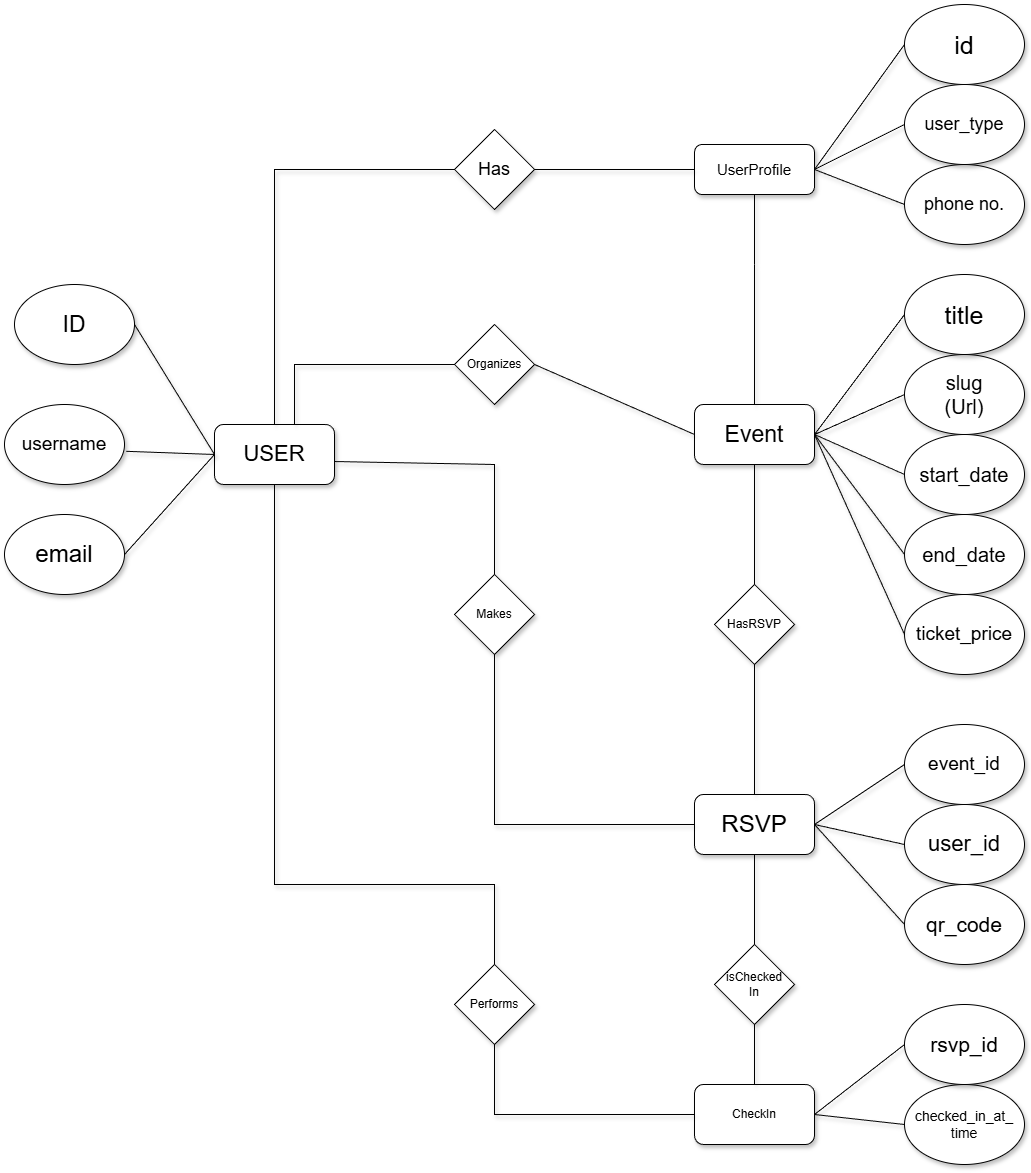

The diagram above was exported from draw.io. Its source (the exported page's mxGraphModel, read from the mxfile embedded in the PNG):
<mxGraphModel dx="2934" dy="2248" grid="1" gridSize="10" guides="1" tooltips="1" connect="1" arrows="1" fold="1" page="1" pageScale="1" pageWidth="850" pageHeight="1100" math="0" shadow="0">
  <root>
    <mxCell id="0" />
    <mxCell id="1" parent="0" />
    <mxCell id="_hWgkGH5sIbfHWMFVwRC-1" parent="1" style="rounded=1;whiteSpace=wrap;html=1;shadow=1;" value="&lt;font style=&quot;font-size: 22px;&quot;&gt;USER&lt;/font&gt;" vertex="1">
      <mxGeometry height="60" width="120" x="40" y="300" as="geometry" />
    </mxCell>
    <mxCell id="_hWgkGH5sIbfHWMFVwRC-2" parent="1" style="rounded=1;whiteSpace=wrap;html=1;shadow=1;" value="&lt;font style=&quot;font-size: 24px;&quot;&gt;RSVP&lt;/font&gt;" vertex="1">
      <mxGeometry height="60" width="120" x="520" y="670" as="geometry" />
    </mxCell>
    <mxCell id="_hWgkGH5sIbfHWMFVwRC-3" parent="1" style="rounded=1;whiteSpace=wrap;html=1;shadow=1;" value="CheckIn" vertex="1">
      <mxGeometry height="60" width="120" x="520" y="960" as="geometry" />
    </mxCell>
    <mxCell id="_hWgkGH5sIbfHWMFVwRC-4" parent="1" style="rounded=1;whiteSpace=wrap;html=1;shadow=1;" value="&lt;font style=&quot;font-size: 23px;&quot;&gt;Event&lt;/font&gt;" vertex="1">
      <mxGeometry height="60" width="120" x="520" y="280" as="geometry" />
    </mxCell>
    <mxCell id="_hWgkGH5sIbfHWMFVwRC-5" parent="1" style="rounded=1;whiteSpace=wrap;html=1;shadow=1;" value="&lt;font style=&quot;font-size: 15px;&quot;&gt;UserProfile&lt;/font&gt;" vertex="1">
      <mxGeometry height="50" width="120" x="520" y="20" as="geometry" />
    </mxCell>
    <mxCell id="_hWgkGH5sIbfHWMFVwRC-6" parent="1" style="rhombus;whiteSpace=wrap;html=1;shadow=1;" value="isChecked&lt;div&gt;In&lt;/div&gt;" vertex="1">
      <mxGeometry height="80" width="80" x="540" y="820" as="geometry" />
    </mxCell>
    <mxCell id="_hWgkGH5sIbfHWMFVwRC-7" parent="1" style="rhombus;whiteSpace=wrap;html=1;shadow=1;" value="HasRSVP" vertex="1">
      <mxGeometry height="80" width="80" x="540" y="460" as="geometry" />
    </mxCell>
    <mxCell id="_hWgkGH5sIbfHWMFVwRC-9" parent="1" style="rhombus;whiteSpace=wrap;html=1;shadow=1;" value="Makes" vertex="1">
      <mxGeometry height="80" width="80" x="280" y="450" as="geometry" />
    </mxCell>
    <mxCell id="_hWgkGH5sIbfHWMFVwRC-10" parent="1" style="rhombus;whiteSpace=wrap;html=1;shadow=1;" value="Performs" vertex="1">
      <mxGeometry height="80" width="80" x="280" y="840" as="geometry" />
    </mxCell>
    <mxCell id="_hWgkGH5sIbfHWMFVwRC-11" parent="1" style="rhombus;whiteSpace=wrap;html=1;shadow=1;" value="Organizes" vertex="1">
      <mxGeometry height="80" width="80" x="280" y="200" as="geometry" />
    </mxCell>
    <mxCell id="_hWgkGH5sIbfHWMFVwRC-12" parent="1" style="rhombus;whiteSpace=wrap;html=1;shadow=1;" value="&lt;font style=&quot;font-size: 18px;&quot;&gt;Has&lt;/font&gt;" vertex="1">
      <mxGeometry height="80" width="80" x="280" y="5" as="geometry" />
    </mxCell>
    <mxCell id="_hWgkGH5sIbfHWMFVwRC-19" edge="1" parent="1" source="_hWgkGH5sIbfHWMFVwRC-10" style="endArrow=none;html=1;rounded=0;entryX=0;entryY=0.5;entryDx=0;entryDy=0;exitX=0.5;exitY=1;exitDx=0;exitDy=0;shadow=1;" target="_hWgkGH5sIbfHWMFVwRC-3" value="">
      <mxGeometry height="50" relative="1" width="50" as="geometry">
        <Array as="points">
          <mxPoint x="320" y="990" />
        </Array>
        <mxPoint x="375" y="605" as="sourcePoint" />
        <mxPoint x="425" y="555" as="targetPoint" />
      </mxGeometry>
    </mxCell>
    <mxCell id="_hWgkGH5sIbfHWMFVwRC-20" edge="1" parent="1" source="_hWgkGH5sIbfHWMFVwRC-4" style="endArrow=none;html=1;rounded=0;exitX=0.5;exitY=0;exitDx=0;exitDy=0;shadow=1;" value="">
      <mxGeometry height="50" relative="1" width="50" as="geometry">
        <mxPoint x="540" y="240" as="sourcePoint" />
        <mxPoint x="580" y="140" as="targetPoint" />
      </mxGeometry>
    </mxCell>
    <mxCell id="_hWgkGH5sIbfHWMFVwRC-21" edge="1" parent="1" style="endArrow=none;html=1;rounded=0;entryX=0.5;entryY=1;entryDx=0;entryDy=0;exitX=0.5;exitY=0;exitDx=0;exitDy=0;shadow=1;" target="_hWgkGH5sIbfHWMFVwRC-5" value="">
      <mxGeometry height="50" relative="1" width="50" as="geometry">
        <mxPoint x="580" y="140" as="sourcePoint" />
        <mxPoint x="500" y="140" as="targetPoint" />
      </mxGeometry>
    </mxCell>
    <mxCell id="_hWgkGH5sIbfHWMFVwRC-22" edge="1" parent="1" source="_hWgkGH5sIbfHWMFVwRC-9" style="endArrow=none;html=1;rounded=0;entryX=0;entryY=0.5;entryDx=0;entryDy=0;exitX=0.5;exitY=1;exitDx=0;exitDy=0;shadow=1;" target="_hWgkGH5sIbfHWMFVwRC-2" value="">
      <mxGeometry height="50" relative="1" width="50" as="geometry">
        <Array as="points">
          <mxPoint x="320" y="640" />
          <mxPoint x="320" y="700" />
          <mxPoint x="440" y="700" />
        </Array>
        <mxPoint x="430" y="300" as="sourcePoint" />
        <mxPoint x="480" y="250" as="targetPoint" />
      </mxGeometry>
    </mxCell>
    <mxCell id="_hWgkGH5sIbfHWMFVwRC-23" edge="1" parent="1" source="_hWgkGH5sIbfHWMFVwRC-11" style="endArrow=none;html=1;rounded=0;entryX=0;entryY=0.5;entryDx=0;entryDy=0;exitX=1;exitY=0.5;exitDx=0;exitDy=0;shadow=1;" target="_hWgkGH5sIbfHWMFVwRC-4" value="">
      <mxGeometry height="50" relative="1" width="50" as="geometry">
        <mxPoint x="430" y="300" as="sourcePoint" />
        <mxPoint x="480" y="250" as="targetPoint" />
      </mxGeometry>
    </mxCell>
    <mxCell id="_hWgkGH5sIbfHWMFVwRC-24" edge="1" parent="1" source="_hWgkGH5sIbfHWMFVwRC-12" style="endArrow=none;html=1;rounded=0;entryX=0;entryY=0.5;entryDx=0;entryDy=0;exitX=1;exitY=0.5;exitDx=0;exitDy=0;shadow=1;" target="_hWgkGH5sIbfHWMFVwRC-5" value="">
      <mxGeometry height="50" relative="1" width="50" as="geometry">
        <mxPoint x="410" y="70" as="sourcePoint" />
        <mxPoint x="570" y="120" as="targetPoint" />
      </mxGeometry>
    </mxCell>
    <mxCell id="_hWgkGH5sIbfHWMFVwRC-25" edge="1" parent="1" source="_hWgkGH5sIbfHWMFVwRC-4" style="endArrow=none;html=1;rounded=0;entryX=0.5;entryY=0;entryDx=0;entryDy=0;exitX=0.5;exitY=1;exitDx=0;exitDy=0;shadow=1;" target="_hWgkGH5sIbfHWMFVwRC-7" value="">
      <mxGeometry height="50" relative="1" width="50" as="geometry">
        <mxPoint x="700" y="410" as="sourcePoint" />
        <mxPoint x="860" y="460" as="targetPoint" />
      </mxGeometry>
    </mxCell>
    <mxCell id="_hWgkGH5sIbfHWMFVwRC-26" edge="1" parent="1" source="_hWgkGH5sIbfHWMFVwRC-7" style="endArrow=none;html=1;rounded=0;entryX=0.5;entryY=0;entryDx=0;entryDy=0;exitX=0.5;exitY=1;exitDx=0;exitDy=0;shadow=1;" target="_hWgkGH5sIbfHWMFVwRC-2" value="">
      <mxGeometry height="50" relative="1" width="50" as="geometry">
        <mxPoint x="640" y="370" as="sourcePoint" />
        <mxPoint x="800" y="420" as="targetPoint" />
      </mxGeometry>
    </mxCell>
    <mxCell id="_hWgkGH5sIbfHWMFVwRC-27" edge="1" parent="1" source="_hWgkGH5sIbfHWMFVwRC-2" style="endArrow=none;html=1;rounded=0;entryX=0.5;entryY=0;entryDx=0;entryDy=0;exitX=0.5;exitY=1;exitDx=0;exitDy=0;shadow=1;" target="_hWgkGH5sIbfHWMFVwRC-6" value="">
      <mxGeometry height="50" relative="1" width="50" as="geometry">
        <mxPoint x="700" y="470" as="sourcePoint" />
        <mxPoint x="860" y="520" as="targetPoint" />
      </mxGeometry>
    </mxCell>
    <mxCell id="_hWgkGH5sIbfHWMFVwRC-28" edge="1" parent="1" source="_hWgkGH5sIbfHWMFVwRC-6" style="endArrow=none;html=1;rounded=0;entryX=0.5;entryY=0;entryDx=0;entryDy=0;exitX=0.5;exitY=1;exitDx=0;exitDy=0;shadow=1;" target="_hWgkGH5sIbfHWMFVwRC-3" value="">
      <mxGeometry height="50" relative="1" width="50" as="geometry">
        <mxPoint x="610" y="530" as="sourcePoint" />
        <mxPoint x="770" y="580" as="targetPoint" />
      </mxGeometry>
    </mxCell>
    <mxCell id="_hWgkGH5sIbfHWMFVwRC-29" edge="1" parent="1" source="_hWgkGH5sIbfHWMFVwRC-1" style="endArrow=none;html=1;rounded=0;exitX=0.5;exitY=0;exitDx=0;exitDy=0;entryX=0;entryY=0.5;entryDx=0;entryDy=0;shadow=1;" target="_hWgkGH5sIbfHWMFVwRC-12" value="">
      <mxGeometry height="50" relative="1" width="50" as="geometry">
        <Array as="points">
          <mxPoint x="100" y="45" />
        </Array>
        <mxPoint x="150" y="200" as="sourcePoint" />
        <mxPoint x="310" y="250" as="targetPoint" />
      </mxGeometry>
    </mxCell>
    <mxCell id="_hWgkGH5sIbfHWMFVwRC-30" edge="1" parent="1" source="_hWgkGH5sIbfHWMFVwRC-1" style="endArrow=none;html=1;rounded=0;entryX=0;entryY=0.5;entryDx=0;entryDy=0;exitX=0.667;exitY=0;exitDx=0;exitDy=0;exitPerimeter=0;shadow=1;" target="_hWgkGH5sIbfHWMFVwRC-11" value="">
      <mxGeometry height="50" relative="1" width="50" as="geometry">
        <Array as="points">
          <mxPoint x="120" y="240" />
        </Array>
        <mxPoint x="170" y="270" as="sourcePoint" />
        <mxPoint x="330" y="320" as="targetPoint" />
      </mxGeometry>
    </mxCell>
    <mxCell id="_hWgkGH5sIbfHWMFVwRC-31" edge="1" parent="1" source="_hWgkGH5sIbfHWMFVwRC-1" style="endArrow=none;html=1;rounded=0;entryX=0.5;entryY=0;entryDx=0;entryDy=0;exitX=1;exitY=0.617;exitDx=0;exitDy=0;exitPerimeter=0;shadow=1;" target="_hWgkGH5sIbfHWMFVwRC-9" value="">
      <mxGeometry height="50" relative="1" width="50" as="geometry">
        <Array as="points">
          <mxPoint x="320" y="340" />
        </Array>
        <mxPoint x="200" y="310" as="sourcePoint" />
        <mxPoint x="360" y="360" as="targetPoint" />
      </mxGeometry>
    </mxCell>
    <mxCell id="_hWgkGH5sIbfHWMFVwRC-32" edge="1" parent="1" source="_hWgkGH5sIbfHWMFVwRC-1" style="endArrow=none;html=1;rounded=0;entryX=0.5;entryY=0;entryDx=0;entryDy=0;exitX=0.5;exitY=1;exitDx=0;exitDy=0;shadow=1;" target="_hWgkGH5sIbfHWMFVwRC-10" value="">
      <mxGeometry height="50" relative="1" width="50" as="geometry">
        <Array as="points">
          <mxPoint x="100" y="760" />
          <mxPoint x="320" y="760" />
        </Array>
        <mxPoint x="200" y="450" as="sourcePoint" />
        <mxPoint x="360" y="500" as="targetPoint" />
      </mxGeometry>
    </mxCell>
    <mxCell id="_hWgkGH5sIbfHWMFVwRC-33" parent="1" style="ellipse;whiteSpace=wrap;html=1;shadow=1;" value="&lt;font style=&quot;font-size: 25px;&quot;&gt;id&lt;/font&gt;" vertex="1">
      <mxGeometry height="80" width="120" x="730" y="-120" as="geometry" />
    </mxCell>
    <mxCell id="_hWgkGH5sIbfHWMFVwRC-34" parent="1" style="ellipse;whiteSpace=wrap;html=1;shadow=1;" value="&lt;font style=&quot;font-size: 23px;&quot;&gt;ID&lt;/font&gt;" vertex="1">
      <mxGeometry height="80" width="120" x="-160" y="160" as="geometry" />
    </mxCell>
    <mxCell id="_hWgkGH5sIbfHWMFVwRC-35" parent="1" style="ellipse;whiteSpace=wrap;html=1;shadow=1;" value="&lt;font style=&quot;font-size: 24px;&quot;&gt;email&lt;/font&gt;" vertex="1">
      <mxGeometry height="80" width="120" x="-170" y="390" as="geometry" />
    </mxCell>
    <mxCell id="_hWgkGH5sIbfHWMFVwRC-36" parent="1" style="ellipse;whiteSpace=wrap;html=1;shadow=1;" value="&lt;font style=&quot;font-size: 19px;&quot;&gt;username&lt;/font&gt;" vertex="1">
      <mxGeometry height="80" width="120" x="-170" y="280" as="geometry" />
    </mxCell>
    <mxCell id="_hWgkGH5sIbfHWMFVwRC-37" edge="1" parent="1" source="_hWgkGH5sIbfHWMFVwRC-5" style="endArrow=none;html=1;rounded=0;entryX=0;entryY=0.5;entryDx=0;entryDy=0;exitX=1;exitY=0.5;exitDx=0;exitDy=0;shadow=1;" target="_hWgkGH5sIbfHWMFVwRC-33" value="">
      <mxGeometry height="50" relative="1" width="50" as="geometry">
        <mxPoint x="630" y="20" as="sourcePoint" />
        <mxPoint x="680" y="-30" as="targetPoint" />
      </mxGeometry>
    </mxCell>
    <mxCell id="_hWgkGH5sIbfHWMFVwRC-38" edge="1" parent="1" source="_hWgkGH5sIbfHWMFVwRC-36" style="endArrow=none;html=1;rounded=0;entryX=0;entryY=0.5;entryDx=0;entryDy=0;exitX=1.014;exitY=0.585;exitDx=0;exitDy=0;exitPerimeter=0;shadow=1;" target="_hWgkGH5sIbfHWMFVwRC-1" value="">
      <mxGeometry height="50" relative="1" width="50" as="geometry">
        <mxPoint x="-40" y="360" as="sourcePoint" />
        <mxPoint x="10" y="310" as="targetPoint" />
      </mxGeometry>
    </mxCell>
    <mxCell id="_hWgkGH5sIbfHWMFVwRC-39" edge="1" parent="1" source="_hWgkGH5sIbfHWMFVwRC-34" style="endArrow=none;html=1;rounded=0;entryX=0;entryY=0.5;entryDx=0;entryDy=0;exitX=1;exitY=0.5;exitDx=0;exitDy=0;shadow=1;" target="_hWgkGH5sIbfHWMFVwRC-1" value="">
      <mxGeometry height="50" relative="1" width="50" as="geometry">
        <mxPoint x="-40" y="250" as="sourcePoint" />
        <mxPoint x="10" y="200" as="targetPoint" />
      </mxGeometry>
    </mxCell>
    <mxCell id="_hWgkGH5sIbfHWMFVwRC-40" edge="1" parent="1" source="_hWgkGH5sIbfHWMFVwRC-1" style="endArrow=none;html=1;rounded=0;entryX=1;entryY=0.5;entryDx=0;entryDy=0;exitX=0;exitY=0.5;exitDx=0;exitDy=0;shadow=1;" target="_hWgkGH5sIbfHWMFVwRC-35" value="">
      <mxGeometry height="50" relative="1" width="50" as="geometry">
        <mxPoint y="380" as="sourcePoint" />
        <mxPoint x="80" y="510" as="targetPoint" />
      </mxGeometry>
    </mxCell>
    <mxCell id="_hWgkGH5sIbfHWMFVwRC-41" parent="1" style="ellipse;whiteSpace=wrap;html=1;shadow=1;" value="&lt;font style=&quot;font-size: 18px;&quot;&gt;phone no.&lt;/font&gt;" vertex="1">
      <mxGeometry height="80" width="120" x="730" y="40" as="geometry" />
    </mxCell>
    <mxCell id="_hWgkGH5sIbfHWMFVwRC-42" parent="1" style="ellipse;whiteSpace=wrap;html=1;shadow=1;" value="&lt;font style=&quot;font-size: 18px;&quot;&gt;user_type&lt;/font&gt;" vertex="1">
      <mxGeometry height="80" width="120" x="730" y="-40" as="geometry" />
    </mxCell>
    <mxCell id="_hWgkGH5sIbfHWMFVwRC-44" edge="1" parent="1" source="_hWgkGH5sIbfHWMFVwRC-5" style="endArrow=none;html=1;rounded=0;entryX=0;entryY=0.5;entryDx=0;entryDy=0;exitX=1;exitY=0.5;exitDx=0;exitDy=0;shadow=1;" target="_hWgkGH5sIbfHWMFVwRC-42" value="">
      <mxGeometry height="50" relative="1" width="50" as="geometry">
        <mxPoint x="670" y="165" as="sourcePoint" />
        <mxPoint x="760" y="60" as="targetPoint" />
      </mxGeometry>
    </mxCell>
    <mxCell id="_hWgkGH5sIbfHWMFVwRC-45" edge="1" parent="1" source="_hWgkGH5sIbfHWMFVwRC-5" style="endArrow=none;html=1;rounded=0;entryX=0;entryY=0.5;entryDx=0;entryDy=0;exitX=1;exitY=0.5;exitDx=0;exitDy=0;shadow=1;" target="_hWgkGH5sIbfHWMFVwRC-41" value="">
      <mxGeometry height="50" relative="1" width="50" as="geometry">
        <mxPoint x="710" y="205" as="sourcePoint" />
        <mxPoint x="800" y="100" as="targetPoint" />
      </mxGeometry>
    </mxCell>
    <mxCell id="_hWgkGH5sIbfHWMFVwRC-46" parent="1" style="ellipse;whiteSpace=wrap;html=1;shadow=1;" value="&lt;font style=&quot;font-size: 20px;&quot;&gt;slug&lt;/font&gt;&lt;div&gt;&lt;font style=&quot;font-size: 20px;&quot;&gt;(Url)&lt;/font&gt;&lt;/div&gt;" vertex="1">
      <mxGeometry height="80" width="120" x="730" y="230" as="geometry" />
    </mxCell>
    <mxCell id="_hWgkGH5sIbfHWMFVwRC-47" parent="1" style="ellipse;whiteSpace=wrap;html=1;shadow=1;" value="&lt;font style=&quot;font-size: 25px;&quot;&gt;title&lt;/font&gt;" vertex="1">
      <mxGeometry height="80" width="120" x="730" y="150" as="geometry" />
    </mxCell>
    <mxCell id="_hWgkGH5sIbfHWMFVwRC-48" parent="1" style="ellipse;whiteSpace=wrap;html=1;shadow=1;" value="&lt;font style=&quot;font-size: 20px;&quot;&gt;start_date&lt;/font&gt;" vertex="1">
      <mxGeometry height="80" width="120" x="730" y="310" as="geometry" />
    </mxCell>
    <mxCell id="_hWgkGH5sIbfHWMFVwRC-50" parent="1" style="ellipse;whiteSpace=wrap;html=1;shadow=1;" value="&lt;font style=&quot;font-size: 20px;&quot;&gt;end_date&lt;/font&gt;" vertex="1">
      <mxGeometry height="80" width="120" x="730" y="390" as="geometry" />
    </mxCell>
    <mxCell id="_hWgkGH5sIbfHWMFVwRC-51" parent="1" style="ellipse;whiteSpace=wrap;html=1;shadow=1;" value="&lt;font style=&quot;font-size: 19px;&quot;&gt;ticket_price&lt;/font&gt;" vertex="1">
      <mxGeometry height="80" width="120" x="730" y="470" as="geometry" />
    </mxCell>
    <mxCell id="_hWgkGH5sIbfHWMFVwRC-52" parent="1" style="ellipse;whiteSpace=wrap;html=1;shadow=1;" value="&lt;font style=&quot;font-size: 19px;&quot;&gt;event_id&lt;/font&gt;" vertex="1">
      <mxGeometry height="80" width="120" x="730" y="600" as="geometry" />
    </mxCell>
    <mxCell id="_hWgkGH5sIbfHWMFVwRC-53" parent="1" style="ellipse;whiteSpace=wrap;html=1;shadow=1;" value="&lt;font style=&quot;font-size: 22px;&quot;&gt;user_id&lt;/font&gt;" vertex="1">
      <mxGeometry height="80" width="120" x="730" y="680" as="geometry" />
    </mxCell>
    <mxCell id="_hWgkGH5sIbfHWMFVwRC-54" parent="1" style="ellipse;whiteSpace=wrap;html=1;shadow=1;" value="&lt;font style=&quot;font-size: 21px;&quot;&gt;qr_code&lt;/font&gt;" vertex="1">
      <mxGeometry height="80" width="120" x="730" y="760" as="geometry" />
    </mxCell>
    <mxCell id="_hWgkGH5sIbfHWMFVwRC-55" parent="1" style="ellipse;whiteSpace=wrap;html=1;shadow=1;" value="&lt;font style=&quot;font-size: 14px;&quot;&gt;checked_in_at_&lt;/font&gt;&lt;div&gt;&lt;font style=&quot;font-size: 14px;&quot;&gt;time&lt;/font&gt;&lt;/div&gt;" vertex="1">
      <mxGeometry height="80" width="120" x="730" y="960" as="geometry" />
    </mxCell>
    <mxCell id="_hWgkGH5sIbfHWMFVwRC-56" parent="1" style="ellipse;whiteSpace=wrap;html=1;shadow=1;" value="&lt;font style=&quot;font-size: 21px;&quot;&gt;rsvp_id&lt;/font&gt;" vertex="1">
      <mxGeometry height="80" width="120" x="730" y="880" as="geometry" />
    </mxCell>
    <mxCell id="_hWgkGH5sIbfHWMFVwRC-57" edge="1" parent="1" source="_hWgkGH5sIbfHWMFVwRC-4" style="endArrow=none;html=1;rounded=0;entryX=0;entryY=0.5;entryDx=0;entryDy=0;exitX=1;exitY=0.5;exitDx=0;exitDy=0;shadow=1;" target="_hWgkGH5sIbfHWMFVwRC-47" value="">
      <mxGeometry height="50" relative="1" width="50" as="geometry">
        <mxPoint x="440" y="230" as="sourcePoint" />
        <mxPoint x="490" y="180" as="targetPoint" />
      </mxGeometry>
    </mxCell>
    <mxCell id="_hWgkGH5sIbfHWMFVwRC-59" edge="1" parent="1" source="_hWgkGH5sIbfHWMFVwRC-4" style="endArrow=none;html=1;rounded=0;entryX=0;entryY=0.5;entryDx=0;entryDy=0;exitX=1;exitY=0.5;exitDx=0;exitDy=0;shadow=1;" target="_hWgkGH5sIbfHWMFVwRC-51" value="">
      <mxGeometry height="50" relative="1" width="50" as="geometry">
        <mxPoint x="600" y="460" as="sourcePoint" />
        <mxPoint x="650" y="410" as="targetPoint" />
      </mxGeometry>
    </mxCell>
    <mxCell id="_hWgkGH5sIbfHWMFVwRC-60" edge="1" parent="1" source="_hWgkGH5sIbfHWMFVwRC-4" style="endArrow=none;html=1;rounded=0;exitX=1;exitY=0.5;exitDx=0;exitDy=0;shadow=1;" value="">
      <mxGeometry height="50" relative="1" width="50" as="geometry">
        <mxPoint x="530" y="290" as="sourcePoint" />
        <mxPoint x="730" y="350" as="targetPoint" />
      </mxGeometry>
    </mxCell>
    <mxCell id="_hWgkGH5sIbfHWMFVwRC-61" edge="1" parent="1" source="_hWgkGH5sIbfHWMFVwRC-4" style="endArrow=none;html=1;rounded=0;entryX=0;entryY=0.5;entryDx=0;entryDy=0;exitX=1;exitY=0.5;exitDx=0;exitDy=0;shadow=1;" target="_hWgkGH5sIbfHWMFVwRC-50" value="">
      <mxGeometry height="50" relative="1" width="50" as="geometry">
        <mxPoint x="500" y="280" as="sourcePoint" />
        <mxPoint x="550" y="240" as="targetPoint" />
      </mxGeometry>
    </mxCell>
    <mxCell id="_hWgkGH5sIbfHWMFVwRC-62" edge="1" parent="1" source="_hWgkGH5sIbfHWMFVwRC-4" style="endArrow=none;html=1;rounded=0;entryX=0;entryY=0.5;entryDx=0;entryDy=0;exitX=1;exitY=0.5;exitDx=0;exitDy=0;shadow=1;" target="_hWgkGH5sIbfHWMFVwRC-46" value="">
      <mxGeometry height="50" relative="1" width="50" as="geometry">
        <mxPoint x="520" y="370" as="sourcePoint" />
        <mxPoint x="570" y="320" as="targetPoint" />
      </mxGeometry>
    </mxCell>
    <mxCell id="_hWgkGH5sIbfHWMFVwRC-63" edge="1" parent="1" source="_hWgkGH5sIbfHWMFVwRC-2" style="endArrow=none;html=1;rounded=0;entryX=0;entryY=0.5;entryDx=0;entryDy=0;exitX=1;exitY=0.5;exitDx=0;exitDy=0;shadow=1;" target="_hWgkGH5sIbfHWMFVwRC-54" value="">
      <mxGeometry height="50" relative="1" width="50" as="geometry">
        <mxPoint x="400" y="840" as="sourcePoint" />
        <mxPoint x="450" y="790" as="targetPoint" />
      </mxGeometry>
    </mxCell>
    <mxCell id="_hWgkGH5sIbfHWMFVwRC-64" edge="1" parent="1" source="_hWgkGH5sIbfHWMFVwRC-2" style="endArrow=none;html=1;rounded=0;entryX=0;entryY=0.5;entryDx=0;entryDy=0;exitX=1;exitY=0.5;exitDx=0;exitDy=0;shadow=1;" target="_hWgkGH5sIbfHWMFVwRC-53" value="">
      <mxGeometry height="50" relative="1" width="50" as="geometry">
        <mxPoint x="620" y="780" as="sourcePoint" />
        <mxPoint x="670" y="730" as="targetPoint" />
      </mxGeometry>
    </mxCell>
    <mxCell id="_hWgkGH5sIbfHWMFVwRC-65" edge="1" parent="1" source="_hWgkGH5sIbfHWMFVwRC-2" style="endArrow=none;html=1;rounded=0;entryX=0;entryY=0.5;entryDx=0;entryDy=0;exitX=1;exitY=0.5;exitDx=0;exitDy=0;shadow=1;" target="_hWgkGH5sIbfHWMFVwRC-52" value="">
      <mxGeometry height="50" relative="1" width="50" as="geometry">
        <mxPoint x="670" y="690" as="sourcePoint" />
        <mxPoint x="720" y="640" as="targetPoint" />
      </mxGeometry>
    </mxCell>
    <mxCell id="_hWgkGH5sIbfHWMFVwRC-66" edge="1" parent="1" source="_hWgkGH5sIbfHWMFVwRC-3" style="endArrow=none;html=1;rounded=0;entryX=0;entryY=0.5;entryDx=0;entryDy=0;exitX=1;exitY=0.5;exitDx=0;exitDy=0;shadow=1;" target="_hWgkGH5sIbfHWMFVwRC-55" value="">
      <mxGeometry height="50" relative="1" width="50" as="geometry">
        <mxPoint x="420" y="1050" as="sourcePoint" />
        <mxPoint x="470" y="1000" as="targetPoint" />
      </mxGeometry>
    </mxCell>
    <mxCell id="_hWgkGH5sIbfHWMFVwRC-67" edge="1" parent="1" source="_hWgkGH5sIbfHWMFVwRC-3" style="endArrow=none;html=1;rounded=0;entryX=0;entryY=0.5;entryDx=0;entryDy=0;exitX=1;exitY=0.5;exitDx=0;exitDy=0;shadow=1;" target="_hWgkGH5sIbfHWMFVwRC-56" value="">
      <mxGeometry height="50" relative="1" width="50" as="geometry">
        <mxPoint x="620" y="970" as="sourcePoint" />
        <mxPoint x="670" y="920" as="targetPoint" />
      </mxGeometry>
    </mxCell>
  </root>
</mxGraphModel>